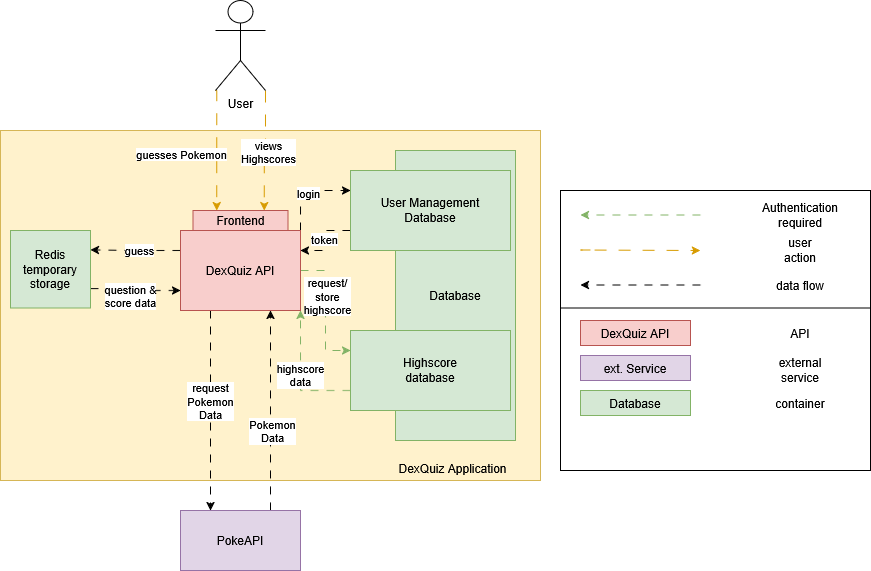

The diagram above was exported from draw.io. Its source (the exported page's mxGraphModel, read from the mxfile embedded in the PNG):
<mxGraphModel dx="1925" dy="648" grid="1" gridSize="10" guides="1" tooltips="1" connect="1" arrows="1" fold="1" page="1" pageScale="1" pageWidth="850" pageHeight="1100" math="0" shadow="0">
  <root>
    <mxCell id="0" />
    <mxCell id="1" parent="0" />
    <mxCell id="un3O-d6Z-xGx0OLYczm8-82" value="" style="rounded=0;whiteSpace=wrap;html=1;fillColor=#fff2cc;strokeColor=#d6b656;" parent="1" vertex="1">
      <mxGeometry x="-30" y="170" width="540" height="350" as="geometry" />
    </mxCell>
    <mxCell id="un3O-d6Z-xGx0OLYczm8-3" style="edgeStyle=orthogonalEdgeStyle;rounded=0;orthogonalLoop=1;jettySize=auto;html=1;exitX=0;exitY=1;exitDx=0;exitDy=0;exitPerimeter=0;dashed=1;dashPattern=12 12;fillColor=#ffe6cc;strokeColor=#d79b00;entryX=0.25;entryY=0;entryDx=0;entryDy=0;" parent="1" source="un3O-d6Z-xGx0OLYczm8-1" target="un3O-d6Z-xGx0OLYczm8-45" edge="1">
      <mxGeometry relative="1" as="geometry">
        <mxPoint x="180" y="140" as="sourcePoint" />
        <mxPoint x="380" y="240" as="targetPoint" />
        <Array as="points">
          <mxPoint x="186" y="130" />
        </Array>
      </mxGeometry>
    </mxCell>
    <mxCell id="un3O-d6Z-xGx0OLYczm8-15" value="guesses Pokemon" style="edgeLabel;html=1;align=center;verticalAlign=middle;resizable=0;points=[];" parent="un3O-d6Z-xGx0OLYczm8-3" vertex="1" connectable="0">
      <mxGeometry x="-0.2437" y="-1" relative="1" as="geometry">
        <mxPoint x="-35" y="19" as="offset" />
      </mxGeometry>
    </mxCell>
    <mxCell id="un3O-d6Z-xGx0OLYczm8-46" style="edgeStyle=orthogonalEdgeStyle;rounded=0;orthogonalLoop=1;jettySize=auto;html=1;exitX=1;exitY=1;exitDx=0;exitDy=0;exitPerimeter=0;entryX=0.75;entryY=0;entryDx=0;entryDy=0;fillColor=#ffe6cc;strokeColor=#d79b00;dashed=1;dashPattern=12 12;" parent="1" source="un3O-d6Z-xGx0OLYczm8-1" target="un3O-d6Z-xGx0OLYczm8-45" edge="1">
      <mxGeometry relative="1" as="geometry" />
    </mxCell>
    <mxCell id="un3O-d6Z-xGx0OLYczm8-47" value="views&lt;br&gt;Highscores" style="edgeLabel;html=1;align=center;verticalAlign=middle;resizable=0;points=[];" parent="un3O-d6Z-xGx0OLYczm8-46" vertex="1" connectable="0">
      <mxGeometry x="-0.0099" y="2" relative="1" as="geometry">
        <mxPoint x="2" y="-1" as="offset" />
      </mxGeometry>
    </mxCell>
    <mxCell id="un3O-d6Z-xGx0OLYczm8-1" value="&lt;div&gt;User&lt;/div&gt;&lt;div&gt;&lt;br&gt;&lt;/div&gt;" style="shape=umlActor;verticalLabelPosition=bottom;verticalAlign=top;html=1;outlineConnect=0;" parent="1" vertex="1">
      <mxGeometry x="185" y="40" width="50" height="90" as="geometry" />
    </mxCell>
    <mxCell id="un3O-d6Z-xGx0OLYczm8-18" style="edgeStyle=orthogonalEdgeStyle;rounded=0;orthogonalLoop=1;jettySize=auto;html=1;exitX=0.25;exitY=1;exitDx=0;exitDy=0;entryX=0.25;entryY=0;entryDx=0;entryDy=0;dashed=1;dashPattern=8 8;" parent="1" source="un3O-d6Z-xGx0OLYczm8-2" target="un3O-d6Z-xGx0OLYczm8-48" edge="1">
      <mxGeometry relative="1" as="geometry">
        <mxPoint x="180" y="430" as="targetPoint" />
      </mxGeometry>
    </mxCell>
    <mxCell id="un3O-d6Z-xGx0OLYczm8-19" value="request&lt;br&gt;Pokemon&lt;br&gt;Data" style="edgeLabel;html=1;align=center;verticalAlign=middle;resizable=0;points=[];" parent="un3O-d6Z-xGx0OLYczm8-18" vertex="1" connectable="0">
      <mxGeometry x="-0.1" y="-1" relative="1" as="geometry">
        <mxPoint as="offset" />
      </mxGeometry>
    </mxCell>
    <mxCell id="un3O-d6Z-xGx0OLYczm8-86" style="edgeStyle=orthogonalEdgeStyle;rounded=0;orthogonalLoop=1;jettySize=auto;html=1;exitX=1;exitY=0;exitDx=0;exitDy=0;entryX=0;entryY=0.25;entryDx=0;entryDy=0;dashed=1;dashPattern=8 8;" parent="1" source="un3O-d6Z-xGx0OLYczm8-2" target="un3O-d6Z-xGx0OLYczm8-84" edge="1">
      <mxGeometry relative="1" as="geometry" />
    </mxCell>
    <mxCell id="un3O-d6Z-xGx0OLYczm8-88" value="login" style="edgeLabel;html=1;align=center;verticalAlign=middle;resizable=0;points=[];" parent="un3O-d6Z-xGx0OLYczm8-86" vertex="1" connectable="0">
      <mxGeometry x="0.0722" y="-2" relative="1" as="geometry">
        <mxPoint x="-1" as="offset" />
      </mxGeometry>
    </mxCell>
    <mxCell id="un3O-d6Z-xGx0OLYczm8-90" style="edgeStyle=orthogonalEdgeStyle;rounded=0;orthogonalLoop=1;jettySize=auto;html=1;exitX=1;exitY=0.5;exitDx=0;exitDy=0;entryX=0;entryY=0.25;entryDx=0;entryDy=0;dashed=1;dashPattern=8 8;fillColor=#d5e8d4;strokeColor=#82b366;" parent="1" source="un3O-d6Z-xGx0OLYczm8-2" target="un3O-d6Z-xGx0OLYczm8-85" edge="1">
      <mxGeometry relative="1" as="geometry" />
    </mxCell>
    <mxCell id="un3O-d6Z-xGx0OLYczm8-92" value="request/&lt;br&gt;store&lt;br&gt;highscore" style="edgeLabel;html=1;align=center;verticalAlign=middle;resizable=0;points=[];" parent="un3O-d6Z-xGx0OLYczm8-90" vertex="1" connectable="0">
      <mxGeometry x="-0.2154" y="1" relative="1" as="geometry">
        <mxPoint as="offset" />
      </mxGeometry>
    </mxCell>
    <mxCell id="Tre8eHC14JD8qoJ1ZiGg-5" style="edgeStyle=orthogonalEdgeStyle;rounded=0;orthogonalLoop=1;jettySize=auto;html=1;exitX=0;exitY=0.25;exitDx=0;exitDy=0;entryX=1;entryY=0.25;entryDx=0;entryDy=0;dashed=1;dashPattern=8 8;" edge="1" parent="1" source="un3O-d6Z-xGx0OLYczm8-2" target="Tre8eHC14JD8qoJ1ZiGg-3">
      <mxGeometry relative="1" as="geometry" />
    </mxCell>
    <mxCell id="Tre8eHC14JD8qoJ1ZiGg-6" value="guess" style="edgeLabel;html=1;align=center;verticalAlign=middle;resizable=0;points=[];" vertex="1" connectable="0" parent="Tre8eHC14JD8qoJ1ZiGg-5">
      <mxGeometry x="-0.1023" y="-1" relative="1" as="geometry">
        <mxPoint as="offset" />
      </mxGeometry>
    </mxCell>
    <mxCell id="un3O-d6Z-xGx0OLYczm8-2" value="DexQuiz API" style="rounded=0;whiteSpace=wrap;html=1;fillColor=#f8cecc;strokeColor=#b85450;" parent="1" vertex="1">
      <mxGeometry x="150" y="270" width="120" height="80" as="geometry" />
    </mxCell>
    <mxCell id="un3O-d6Z-xGx0OLYczm8-20" style="edgeStyle=orthogonalEdgeStyle;rounded=0;orthogonalLoop=1;jettySize=auto;html=1;exitX=0.75;exitY=0;exitDx=0;exitDy=0;entryX=0.75;entryY=1;entryDx=0;entryDy=0;dashed=1;dashPattern=8 8;" parent="1" source="un3O-d6Z-xGx0OLYczm8-48" target="un3O-d6Z-xGx0OLYczm8-2" edge="1">
      <mxGeometry relative="1" as="geometry">
        <mxPoint x="240" y="430" as="sourcePoint" />
      </mxGeometry>
    </mxCell>
    <mxCell id="un3O-d6Z-xGx0OLYczm8-21" value="Pokemon&lt;br&gt;Data" style="edgeLabel;html=1;align=center;verticalAlign=middle;resizable=0;points=[];" parent="un3O-d6Z-xGx0OLYczm8-20" vertex="1" connectable="0">
      <mxGeometry x="-0.2" y="-1" relative="1" as="geometry">
        <mxPoint as="offset" />
      </mxGeometry>
    </mxCell>
    <mxCell id="un3O-d6Z-xGx0OLYczm8-33" value="" style="rounded=0;whiteSpace=wrap;html=1;" parent="1" vertex="1">
      <mxGeometry x="530" y="230" width="310" height="120" as="geometry" />
    </mxCell>
    <mxCell id="un3O-d6Z-xGx0OLYczm8-34" style="edgeStyle=orthogonalEdgeStyle;rounded=0;orthogonalLoop=1;jettySize=auto;html=1;exitX=0;exitY=0.25;exitDx=0;exitDy=0;entryX=1;entryY=0.25;entryDx=0;entryDy=0;dashed=1;dashPattern=8 8;fillColor=#d5e8d4;strokeColor=#82b366;" parent="1" edge="1">
      <mxGeometry relative="1" as="geometry">
        <mxPoint x="670" y="254.5" as="sourcePoint" />
        <mxPoint x="550" y="254.5" as="targetPoint" />
      </mxGeometry>
    </mxCell>
    <mxCell id="un3O-d6Z-xGx0OLYczm8-37" value="&lt;div&gt;Authentication required&lt;/div&gt;" style="text;html=1;align=center;verticalAlign=middle;whiteSpace=wrap;rounded=0;" parent="1" vertex="1">
      <mxGeometry x="740" y="240" width="60" height="30" as="geometry" />
    </mxCell>
    <mxCell id="un3O-d6Z-xGx0OLYczm8-38" style="edgeStyle=orthogonalEdgeStyle;rounded=0;orthogonalLoop=1;jettySize=auto;html=1;dashed=1;dashPattern=12 12;fillColor=#ffe6cc;strokeColor=#d79b00;" parent="1" edge="1">
      <mxGeometry relative="1" as="geometry">
        <mxPoint x="560" y="289.5" as="sourcePoint" />
        <mxPoint x="670" y="290" as="targetPoint" />
        <Array as="points">
          <mxPoint x="550" y="289.5" />
          <mxPoint x="780" y="289.5" />
        </Array>
      </mxGeometry>
    </mxCell>
    <mxCell id="un3O-d6Z-xGx0OLYczm8-41" value="user&lt;br&gt;action" style="text;html=1;align=center;verticalAlign=middle;whiteSpace=wrap;rounded=0;" parent="1" vertex="1">
      <mxGeometry x="740" y="275" width="60" height="30" as="geometry" />
    </mxCell>
    <mxCell id="un3O-d6Z-xGx0OLYczm8-42" style="edgeStyle=orthogonalEdgeStyle;rounded=0;orthogonalLoop=1;jettySize=auto;html=1;exitX=0;exitY=0.75;exitDx=0;exitDy=0;entryX=1;entryY=0.75;entryDx=0;entryDy=0;dashed=1;dashPattern=8 8;" parent="1" edge="1">
      <mxGeometry relative="1" as="geometry">
        <mxPoint x="670" y="324.5" as="sourcePoint" />
        <mxPoint x="550" y="324.5" as="targetPoint" />
      </mxGeometry>
    </mxCell>
    <mxCell id="un3O-d6Z-xGx0OLYczm8-44" value="data flow" style="text;html=1;align=center;verticalAlign=middle;whiteSpace=wrap;rounded=0;" parent="1" vertex="1">
      <mxGeometry x="740" y="310" width="60" height="30" as="geometry" />
    </mxCell>
    <mxCell id="un3O-d6Z-xGx0OLYczm8-45" value="Frontend" style="rounded=0;whiteSpace=wrap;html=1;fillColor=#f8cecc;strokeColor=#b85450;" parent="1" vertex="1">
      <mxGeometry x="162.5" y="250" width="95" height="20" as="geometry" />
    </mxCell>
    <mxCell id="un3O-d6Z-xGx0OLYczm8-48" value="PokeAPI" style="rounded=0;whiteSpace=wrap;html=1;fillColor=#e1d5e7;strokeColor=#9673a6;" parent="1" vertex="1">
      <mxGeometry x="150" y="550" width="120" height="60" as="geometry" />
    </mxCell>
    <mxCell id="un3O-d6Z-xGx0OLYczm8-66" value="Database" style="rounded=0;whiteSpace=wrap;html=1;fillColor=#d5e8d4;strokeColor=#82b366;" parent="1" vertex="1">
      <mxGeometry x="365" y="190" width="120" height="290" as="geometry" />
    </mxCell>
    <mxCell id="un3O-d6Z-xGx0OLYczm8-71" value="" style="rounded=0;whiteSpace=wrap;html=1;" parent="1" vertex="1">
      <mxGeometry x="530" y="347.5" width="310" height="162.5" as="geometry" />
    </mxCell>
    <mxCell id="un3O-d6Z-xGx0OLYczm8-73" value="API" style="text;html=1;align=center;verticalAlign=middle;whiteSpace=wrap;rounded=0;" parent="1" vertex="1">
      <mxGeometry x="740" y="357.5" width="60" height="30" as="geometry" />
    </mxCell>
    <mxCell id="un3O-d6Z-xGx0OLYczm8-77" value="external&lt;br&gt;service" style="text;html=1;align=center;verticalAlign=middle;whiteSpace=wrap;rounded=0;" parent="1" vertex="1">
      <mxGeometry x="740" y="395" width="60" height="30" as="geometry" />
    </mxCell>
    <mxCell id="un3O-d6Z-xGx0OLYczm8-78" value="DexQuiz API" style="rounded=0;whiteSpace=wrap;html=1;fillColor=#f8cecc;strokeColor=#b85450;" parent="1" vertex="1">
      <mxGeometry x="550" y="360" width="110" height="25" as="geometry" />
    </mxCell>
    <mxCell id="un3O-d6Z-xGx0OLYczm8-80" value="ext. Service" style="rounded=0;whiteSpace=wrap;html=1;fillColor=#e1d5e7;strokeColor=#9673a6;" parent="1" vertex="1">
      <mxGeometry x="550" y="395" width="110" height="25" as="geometry" />
    </mxCell>
    <mxCell id="un3O-d6Z-xGx0OLYczm8-83" value="DexQuiz Application" style="text;html=1;align=center;verticalAlign=middle;whiteSpace=wrap;rounded=0;" parent="1" vertex="1">
      <mxGeometry x="360" y="477.5" width="125" height="60" as="geometry" />
    </mxCell>
    <mxCell id="un3O-d6Z-xGx0OLYczm8-87" style="edgeStyle=orthogonalEdgeStyle;rounded=0;orthogonalLoop=1;jettySize=auto;html=1;exitX=0;exitY=0.75;exitDx=0;exitDy=0;entryX=1;entryY=0.25;entryDx=0;entryDy=0;dashed=1;dashPattern=8 8;" parent="1" source="un3O-d6Z-xGx0OLYczm8-84" target="un3O-d6Z-xGx0OLYczm8-2" edge="1">
      <mxGeometry relative="1" as="geometry" />
    </mxCell>
    <mxCell id="un3O-d6Z-xGx0OLYczm8-89" value="token" style="edgeLabel;html=1;align=center;verticalAlign=middle;resizable=0;points=[];" parent="un3O-d6Z-xGx0OLYczm8-87" vertex="1" connectable="0">
      <mxGeometry x="-0.0429" y="-2" relative="1" as="geometry">
        <mxPoint as="offset" />
      </mxGeometry>
    </mxCell>
    <mxCell id="un3O-d6Z-xGx0OLYczm8-84" value="User Management&lt;br&gt;Database" style="rounded=0;whiteSpace=wrap;html=1;fillColor=#d5e8d4;strokeColor=#82b366;" parent="1" vertex="1">
      <mxGeometry x="320" y="210" width="160" height="80" as="geometry" />
    </mxCell>
    <mxCell id="un3O-d6Z-xGx0OLYczm8-91" value="highscore&lt;br&gt;data" style="edgeStyle=orthogonalEdgeStyle;rounded=0;orthogonalLoop=1;jettySize=auto;html=1;exitX=0;exitY=0.75;exitDx=0;exitDy=0;entryX=1;entryY=1;entryDx=0;entryDy=0;fillColor=#d5e8d4;strokeColor=#82b366;dashed=1;dashPattern=8 8;" parent="1" source="un3O-d6Z-xGx0OLYczm8-85" target="un3O-d6Z-xGx0OLYczm8-2" edge="1">
      <mxGeometry relative="1" as="geometry" />
    </mxCell>
    <mxCell id="un3O-d6Z-xGx0OLYczm8-85" value="Highscore&lt;br&gt;database" style="rounded=0;whiteSpace=wrap;html=1;fillColor=#d5e8d4;strokeColor=#82b366;" parent="1" vertex="1">
      <mxGeometry x="320" y="370" width="160" height="80" as="geometry" />
    </mxCell>
    <mxCell id="Tre8eHC14JD8qoJ1ZiGg-1" value="Database" style="rounded=0;whiteSpace=wrap;html=1;fillColor=#d5e8d4;strokeColor=#82b366;" vertex="1" parent="1">
      <mxGeometry x="550" y="430" width="110" height="25" as="geometry" />
    </mxCell>
    <mxCell id="Tre8eHC14JD8qoJ1ZiGg-2" value="container" style="text;html=1;align=center;verticalAlign=middle;whiteSpace=wrap;rounded=0;" vertex="1" parent="1">
      <mxGeometry x="740" y="427.5" width="60" height="30" as="geometry" />
    </mxCell>
    <mxCell id="Tre8eHC14JD8qoJ1ZiGg-4" style="edgeStyle=orthogonalEdgeStyle;rounded=0;orthogonalLoop=1;jettySize=auto;html=1;exitX=1;exitY=0.75;exitDx=0;exitDy=0;entryX=0;entryY=0.75;entryDx=0;entryDy=0;dashed=1;dashPattern=8 8;" edge="1" parent="1" source="Tre8eHC14JD8qoJ1ZiGg-3" target="un3O-d6Z-xGx0OLYczm8-2">
      <mxGeometry relative="1" as="geometry" />
    </mxCell>
    <mxCell id="Tre8eHC14JD8qoJ1ZiGg-7" value="&lt;div&gt;question &amp;amp;&lt;/div&gt;&lt;div&gt;score data&lt;/div&gt;" style="edgeLabel;html=1;align=center;verticalAlign=middle;resizable=0;points=[];" vertex="1" connectable="0" parent="Tre8eHC14JD8qoJ1ZiGg-4">
      <mxGeometry x="0.1316" y="-1" relative="1" as="geometry">
        <mxPoint x="-10" y="4" as="offset" />
      </mxGeometry>
    </mxCell>
    <mxCell id="Tre8eHC14JD8qoJ1ZiGg-3" value="&lt;div&gt;Redis&lt;/div&gt;&lt;div&gt;temporary&lt;/div&gt;&lt;div&gt;storage&lt;/div&gt;" style="rounded=0;whiteSpace=wrap;html=1;fillColor=#d5e8d4;strokeColor=#82b366;" vertex="1" parent="1">
      <mxGeometry x="-20" y="270" width="80" height="77.5" as="geometry" />
    </mxCell>
  </root>
</mxGraphModel>